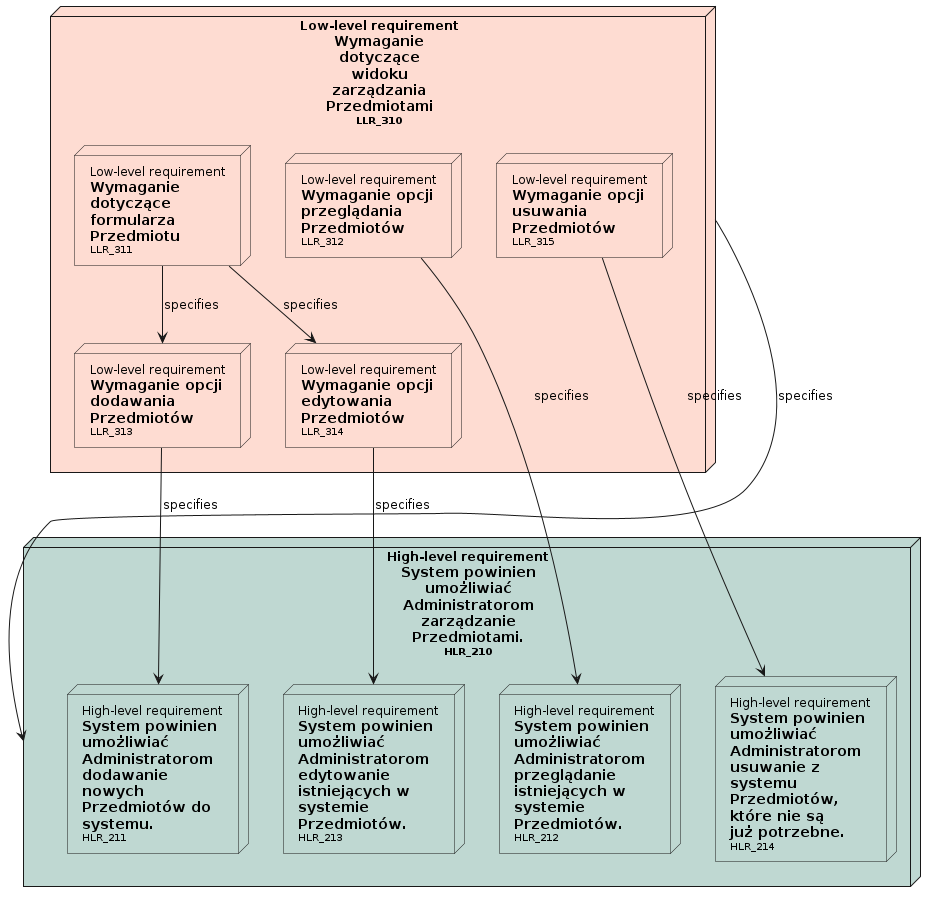

The diagram above was rendered by PlantUML. Its source (embedded in the PNG):
@startuml

' Nodes definition 

node "<size:12>High-level requirement</size>\n**System powinien**\n**umożliwiać**\n**Administratorom**\n**zarządzanie**\n**Przedmiotami.**\n<size:10>HLR_210</size>" as HLR_210 [[../analiza_i_projektowanie.html#HLR_210]] #BFD8D2{
'child needs:
node "<size:12>High-level requirement</size>\n**System powinien**\n**umożliwiać**\n**Administratorom**\n**dodawanie**\n**nowych**\n**Przedmiotów do**\n**systemu.**\n<size:10>HLR_211</size>" as HLR_211 [[../analiza_i_projektowanie.html#HLR_211]] #BFD8D2
node "<size:12>High-level requirement</size>\n**System powinien**\n**umożliwiać**\n**Administratorom**\n**przeglądanie**\n**istniejących w**\n**systemie**\n**Przedmiotów.**\n<size:10>HLR_212</size>" as HLR_212 [[../analiza_i_projektowanie.html#HLR_212]] #BFD8D2
node "<size:12>High-level requirement</size>\n**System powinien**\n**umożliwiać**\n**Administratorom**\n**edytowanie**\n**istniejących w**\n**systemie**\n**Przedmiotów.**\n<size:10>HLR_213</size>" as HLR_213 [[../analiza_i_projektowanie.html#HLR_213]] #BFD8D2
node "<size:12>High-level requirement</size>\n**System powinien**\n**umożliwiać**\n**Administratorom**\n**usuwanie z**\n**systemu**\n**Przedmiotów,**\n**które nie są**\n**już potrzebne.**\n<size:10>HLR_214</size>" as HLR_214 [[../analiza_i_projektowanie.html#HLR_214]] #BFD8D2
}
node "<size:12>Low-level requirement</size>\n**Wymaganie**\n**dotyczące**\n**widoku**\n**zarządzania**\n**Przedmiotami**\n<size:10>LLR_310</size>" as LLR_310 [[../analiza_i_projektowanie.html#LLR_310]] #FEDCD2{
'child needs:
node "<size:12>Low-level requirement</size>\n**Wymaganie**\n**dotyczące**\n**formularza**\n**Przedmiotu**\n<size:10>LLR_311</size>" as LLR_311 [[../analiza_i_projektowanie.html#LLR_311]] #FEDCD2
node "<size:12>Low-level requirement</size>\n**Wymaganie opcji**\n**przeglądania**\n**Przedmiotów**\n<size:10>LLR_312</size>" as LLR_312 [[../analiza_i_projektowanie.html#LLR_312]] #FEDCD2
node "<size:12>Low-level requirement</size>\n**Wymaganie opcji**\n**dodawania**\n**Przedmiotów**\n<size:10>LLR_313</size>" as LLR_313 [[../analiza_i_projektowanie.html#LLR_313]] #FEDCD2
node "<size:12>Low-level requirement</size>\n**Wymaganie opcji**\n**edytowania**\n**Przedmiotów**\n<size:10>LLR_314</size>" as LLR_314 [[../analiza_i_projektowanie.html#LLR_314]] #FEDCD2
node "<size:12>Low-level requirement</size>\n**Wymaganie opcji**\n**usuwania**\n**Przedmiotów**\n<size:10>LLR_315</size>" as LLR_315 [[../analiza_i_projektowanie.html#LLR_315]] #FEDCD2
}

' Connection definition 

LLR_310 --> HLR_210: specifies
LLR_311 --> LLR_313: specifies
LLR_311 --> LLR_314: specifies
LLR_312 --> HLR_212: specifies
LLR_313 --> HLR_211: specifies
LLR_314 --> HLR_213: specifies
LLR_315 --> HLR_214: specifies

@enduml